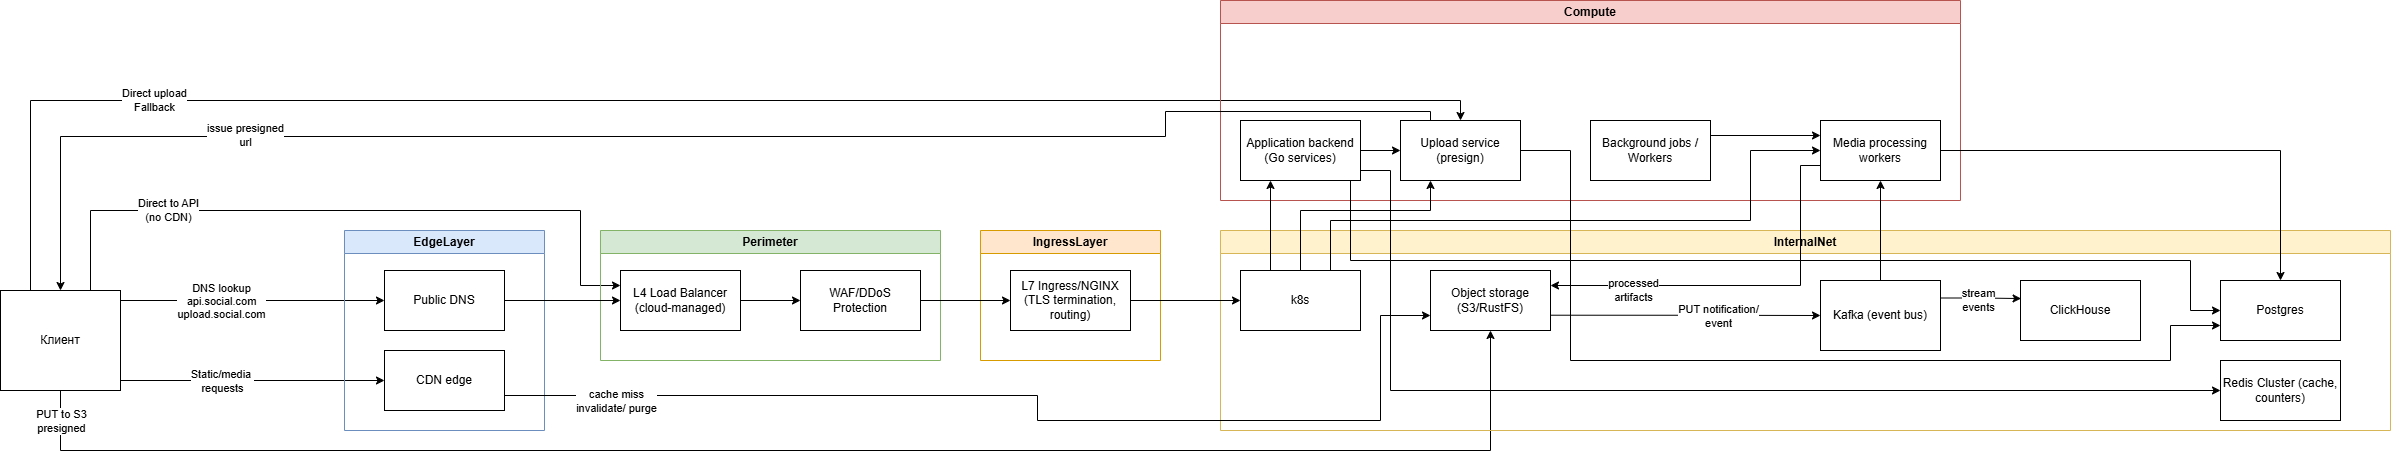

The diagram above was exported from draw.io. Its source (the exported page's mxGraphModel, read from the mxfile embedded in the PNG):
<mxGraphModel dx="1590" dy="1264" grid="0" gridSize="10" guides="1" tooltips="1" connect="1" arrows="1" fold="1" page="0" pageScale="1" pageWidth="827" pageHeight="1169" math="0" shadow="1">
  <root>
    <mxCell id="0" />
    <mxCell id="1" parent="0" />
    <mxCell id="lDLnNQHZKZ32_E2ueihh-1" edge="1" parent="1" source="HXZGglL_jwGEVf86GDUJ-1" style="edgeStyle=orthogonalEdgeStyle;rounded=0;orthogonalLoop=1;jettySize=auto;html=1;entryX=0;entryY=0.5;entryDx=0;entryDy=0;exitX=1;exitY=0.25;exitDx=0;exitDy=0;" target="HXZGglL_jwGEVf86GDUJ-4">
      <mxGeometry relative="1" as="geometry">
        <Array as="points">
          <mxPoint x="-10" y="260" />
        </Array>
      </mxGeometry>
    </mxCell>
    <mxCell id="lDLnNQHZKZ32_E2ueihh-2" connectable="0" parent="lDLnNQHZKZ32_E2ueihh-1" style="edgeLabel;html=1;align=center;verticalAlign=middle;resizable=0;points=[];" value="DNS lookup&lt;div&gt;api.social.com&lt;/div&gt;&lt;div&gt;upload.social.com&lt;/div&gt;" vertex="1">
      <mxGeometry relative="1" x="-0.5639" y="1" as="geometry">
        <mxPoint x="54" y="1" as="offset" />
      </mxGeometry>
    </mxCell>
    <mxCell id="lDLnNQHZKZ32_E2ueihh-3" edge="1" parent="1" source="HXZGglL_jwGEVf86GDUJ-1" style="edgeStyle=orthogonalEdgeStyle;rounded=0;orthogonalLoop=1;jettySize=auto;html=1;exitX=1;exitY=0.75;exitDx=0;exitDy=0;entryX=0;entryY=0.5;entryDx=0;entryDy=0;" target="HXZGglL_jwGEVf86GDUJ-5">
      <mxGeometry relative="1" as="geometry">
        <Array as="points">
          <mxPoint x="-10" y="340" />
        </Array>
      </mxGeometry>
    </mxCell>
    <mxCell id="lDLnNQHZKZ32_E2ueihh-4" connectable="0" parent="lDLnNQHZKZ32_E2ueihh-3" style="edgeLabel;html=1;align=center;verticalAlign=middle;resizable=0;points=[];" value="Static/media&amp;nbsp;&lt;div&gt;requests&lt;/div&gt;" vertex="1">
      <mxGeometry relative="1" x="-0.2149" as="geometry">
        <mxPoint x="6" as="offset" />
      </mxGeometry>
    </mxCell>
    <mxCell id="lDLnNQHZKZ32_E2ueihh-5" edge="1" parent="1" source="HXZGglL_jwGEVf86GDUJ-1" style="edgeStyle=orthogonalEdgeStyle;rounded=0;orthogonalLoop=1;jettySize=auto;html=1;entryX=0;entryY=0.25;entryDx=0;entryDy=0;exitX=0.75;exitY=0;exitDx=0;exitDy=0;" target="HXZGglL_jwGEVf86GDUJ-7">
      <mxGeometry relative="1" as="geometry">
        <Array as="points">
          <mxPoint x="-40" y="170" />
          <mxPoint x="450" y="170" />
          <mxPoint x="450" y="245" />
        </Array>
      </mxGeometry>
    </mxCell>
    <mxCell id="lDLnNQHZKZ32_E2ueihh-6" connectable="0" parent="lDLnNQHZKZ32_E2ueihh-5" style="edgeLabel;html=1;align=center;verticalAlign=middle;resizable=0;points=[];" value="Direct to API&lt;div&gt;(no CDN)&lt;/div&gt;" vertex="1">
      <mxGeometry relative="1" x="-0.9064" y="1" as="geometry">
        <mxPoint x="78" y="-48" as="offset" />
      </mxGeometry>
    </mxCell>
    <mxCell id="lDLnNQHZKZ32_E2ueihh-7" edge="1" parent="1" source="HXZGglL_jwGEVf86GDUJ-1" style="edgeStyle=orthogonalEdgeStyle;rounded=0;orthogonalLoop=1;jettySize=auto;html=1;entryX=0.5;entryY=1;entryDx=0;entryDy=0;" target="HXZGglL_jwGEVf86GDUJ-22">
      <mxGeometry relative="1" as="geometry">
        <Array as="points">
          <mxPoint x="-70" y="410" />
          <mxPoint x="1360" y="410" />
        </Array>
      </mxGeometry>
    </mxCell>
    <mxCell id="lDLnNQHZKZ32_E2ueihh-8" connectable="0" parent="lDLnNQHZKZ32_E2ueihh-7" style="edgeLabel;html=1;align=center;verticalAlign=middle;resizable=0;points=[];" value="PUT to S3&lt;div&gt;presigned&lt;/div&gt;" vertex="1">
      <mxGeometry relative="1" x="-0.9631" as="geometry">
        <mxPoint as="offset" />
      </mxGeometry>
    </mxCell>
    <mxCell id="lDLnNQHZKZ32_E2ueihh-26" edge="1" parent="1" source="HXZGglL_jwGEVf86GDUJ-1" style="edgeStyle=orthogonalEdgeStyle;rounded=0;orthogonalLoop=1;jettySize=auto;html=1;exitX=0.25;exitY=0;exitDx=0;exitDy=0;entryX=0.5;entryY=0;entryDx=0;entryDy=0;" target="HXZGglL_jwGEVf86GDUJ-15">
      <mxGeometry relative="1" as="geometry" />
    </mxCell>
    <mxCell id="lDLnNQHZKZ32_E2ueihh-27" connectable="0" parent="lDLnNQHZKZ32_E2ueihh-26" style="edgeLabel;html=1;align=center;verticalAlign=middle;resizable=0;points=[];" value="Direct upload&lt;div&gt;Fallback&lt;/div&gt;" vertex="1">
      <mxGeometry relative="1" x="-0.8526" y="1" as="geometry">
        <mxPoint x="124" y="-69" as="offset" />
      </mxGeometry>
    </mxCell>
    <mxCell id="HXZGglL_jwGEVf86GDUJ-1" parent="1" style="rounded=0;whiteSpace=wrap;html=1;" value="Клиент" vertex="1">
      <mxGeometry height="100" width="120" x="-130" y="250" as="geometry" />
    </mxCell>
    <mxCell id="HXZGglL_jwGEVf86GDUJ-3" parent="1" style="swimlane;whiteSpace=wrap;html=1;fillColor=#dae8fc;strokeColor=#6c8ebf;" value="EdgeLayer" vertex="1">
      <mxGeometry height="200" width="200" x="214" y="190" as="geometry" />
    </mxCell>
    <mxCell id="HXZGglL_jwGEVf86GDUJ-4" parent="HXZGglL_jwGEVf86GDUJ-3" style="rounded=0;whiteSpace=wrap;html=1;" value="Public DNS" vertex="1">
      <mxGeometry height="60" width="120" x="40" y="40" as="geometry" />
    </mxCell>
    <mxCell id="HXZGglL_jwGEVf86GDUJ-5" parent="HXZGglL_jwGEVf86GDUJ-3" style="rounded=0;whiteSpace=wrap;html=1;" value="CDN edge" vertex="1">
      <mxGeometry height="60" width="120" x="40" y="120" as="geometry" />
    </mxCell>
    <mxCell id="HXZGglL_jwGEVf86GDUJ-6" parent="1" style="swimlane;whiteSpace=wrap;html=1;fillColor=#d5e8d4;strokeColor=#82b366;" value="Perimeter" vertex="1">
      <mxGeometry height="130" width="340" x="470" y="190" as="geometry" />
    </mxCell>
    <mxCell id="lDLnNQHZKZ32_E2ueihh-12" edge="1" parent="HXZGglL_jwGEVf86GDUJ-6" source="HXZGglL_jwGEVf86GDUJ-7" style="edgeStyle=orthogonalEdgeStyle;rounded=0;orthogonalLoop=1;jettySize=auto;html=1;entryX=0;entryY=0.5;entryDx=0;entryDy=0;" target="HXZGglL_jwGEVf86GDUJ-8">
      <mxGeometry relative="1" as="geometry" />
    </mxCell>
    <mxCell id="HXZGglL_jwGEVf86GDUJ-7" parent="HXZGglL_jwGEVf86GDUJ-6" style="rounded=0;whiteSpace=wrap;html=1;" value="L4 Load Balancer (cloud-managed)" vertex="1">
      <mxGeometry height="60" width="120" x="20" y="40" as="geometry" />
    </mxCell>
    <mxCell id="HXZGglL_jwGEVf86GDUJ-8" parent="HXZGglL_jwGEVf86GDUJ-6" style="rounded=0;whiteSpace=wrap;html=1;" value="WAF/DDoS Protection" vertex="1">
      <mxGeometry height="60" width="120" x="200" y="40" as="geometry" />
    </mxCell>
    <mxCell id="HXZGglL_jwGEVf86GDUJ-10" parent="1" style="swimlane;whiteSpace=wrap;html=1;fillColor=#ffe6cc;strokeColor=#d79b00;" value="IngressLayer" vertex="1">
      <mxGeometry height="130" width="180" x="850" y="190" as="geometry" />
    </mxCell>
    <mxCell id="HXZGglL_jwGEVf86GDUJ-11" parent="HXZGglL_jwGEVf86GDUJ-10" style="rounded=0;whiteSpace=wrap;html=1;" value="L7 Ingress/NGINX (TLS termination, routing)" vertex="1">
      <mxGeometry height="60" width="120" x="30" y="40" as="geometry" />
    </mxCell>
    <mxCell id="HXZGglL_jwGEVf86GDUJ-13" parent="1" style="swimlane;whiteSpace=wrap;html=1;fillColor=#f8cecc;strokeColor=#b85450;" value="Compute" vertex="1">
      <mxGeometry height="200" width="740" x="1090" y="-40" as="geometry" />
    </mxCell>
    <mxCell id="lDLnNQHZKZ32_E2ueihh-28" edge="1" parent="HXZGglL_jwGEVf86GDUJ-13" source="HXZGglL_jwGEVf86GDUJ-14" style="edgeStyle=orthogonalEdgeStyle;rounded=0;orthogonalLoop=1;jettySize=auto;html=1;entryX=0;entryY=0.5;entryDx=0;entryDy=0;" target="HXZGglL_jwGEVf86GDUJ-15">
      <mxGeometry relative="1" as="geometry" />
    </mxCell>
    <mxCell id="HXZGglL_jwGEVf86GDUJ-14" parent="HXZGglL_jwGEVf86GDUJ-13" style="rounded=0;whiteSpace=wrap;html=1;" value="Application backend (Go services)" vertex="1">
      <mxGeometry height="60" width="120" x="20" y="120" as="geometry" />
    </mxCell>
    <mxCell id="HXZGglL_jwGEVf86GDUJ-15" parent="HXZGglL_jwGEVf86GDUJ-13" style="rounded=0;whiteSpace=wrap;html=1;" value="Upload service (presign)" vertex="1">
      <mxGeometry height="60" width="120" x="180" y="120" as="geometry" />
    </mxCell>
    <mxCell id="lDLnNQHZKZ32_E2ueihh-31" edge="1" parent="HXZGglL_jwGEVf86GDUJ-13" source="HXZGglL_jwGEVf86GDUJ-16" style="edgeStyle=orthogonalEdgeStyle;rounded=0;orthogonalLoop=1;jettySize=auto;html=1;exitX=1;exitY=0.25;exitDx=0;exitDy=0;entryX=0;entryY=0.25;entryDx=0;entryDy=0;" target="HXZGglL_jwGEVf86GDUJ-17">
      <mxGeometry relative="1" as="geometry" />
    </mxCell>
    <mxCell id="HXZGglL_jwGEVf86GDUJ-16" parent="HXZGglL_jwGEVf86GDUJ-13" style="rounded=0;whiteSpace=wrap;html=1;" value="Background jobs / Workers" vertex="1">
      <mxGeometry height="60" width="120" x="370" y="120" as="geometry" />
    </mxCell>
    <mxCell id="HXZGglL_jwGEVf86GDUJ-17" parent="HXZGglL_jwGEVf86GDUJ-13" style="rounded=0;whiteSpace=wrap;html=1;" value="Media processing workers" vertex="1">
      <mxGeometry height="60" width="120" x="600" y="120" as="geometry" />
    </mxCell>
    <mxCell id="HXZGglL_jwGEVf86GDUJ-20" parent="1" style="swimlane;whiteSpace=wrap;html=1;fillColor=#fff2cc;strokeColor=#d6b656;" value="InternalNet" vertex="1">
      <mxGeometry height="200" width="1170" x="1090" y="190" as="geometry" />
    </mxCell>
    <mxCell id="HXZGglL_jwGEVf86GDUJ-21" parent="HXZGglL_jwGEVf86GDUJ-20" style="rounded=0;whiteSpace=wrap;html=1;" value="k8s" vertex="1">
      <mxGeometry height="60" width="120" x="20" y="40" as="geometry" />
    </mxCell>
    <mxCell id="lDLnNQHZKZ32_E2ueihh-22" edge="1" parent="HXZGglL_jwGEVf86GDUJ-20" style="edgeStyle=orthogonalEdgeStyle;rounded=0;orthogonalLoop=1;jettySize=auto;html=1;exitX=1;exitY=0.75;exitDx=0;exitDy=0;entryX=0;entryY=0.5;entryDx=0;entryDy=0;" target="HXZGglL_jwGEVf86GDUJ-23">
      <mxGeometry relative="1" as="geometry">
        <mxPoint x="330" y="84.71" as="sourcePoint" />
        <mxPoint x="590" y="84.71" as="targetPoint" />
      </mxGeometry>
    </mxCell>
    <mxCell id="lDLnNQHZKZ32_E2ueihh-23" connectable="0" parent="lDLnNQHZKZ32_E2ueihh-22" style="edgeLabel;html=1;align=center;verticalAlign=middle;resizable=0;points=[];" value="PUT notification/&lt;div&gt;event&lt;/div&gt;" vertex="1">
      <mxGeometry relative="1" x="0.3592" y="-1" as="geometry">
        <mxPoint x="-16" y="-1" as="offset" />
      </mxGeometry>
    </mxCell>
    <mxCell id="HXZGglL_jwGEVf86GDUJ-22" parent="HXZGglL_jwGEVf86GDUJ-20" style="rounded=0;whiteSpace=wrap;html=1;" value="Object storage (S3/RustFS)" vertex="1">
      <mxGeometry height="60" width="120" x="210" y="40" as="geometry" />
    </mxCell>
    <mxCell id="lDLnNQHZKZ32_E2ueihh-24" edge="1" parent="HXZGglL_jwGEVf86GDUJ-20" source="HXZGglL_jwGEVf86GDUJ-23" style="edgeStyle=orthogonalEdgeStyle;rounded=0;orthogonalLoop=1;jettySize=auto;html=1;exitX=1;exitY=0.25;exitDx=0;exitDy=0;entryX=0.005;entryY=0.301;entryDx=0;entryDy=0;entryPerimeter=0;" target="HXZGglL_jwGEVf86GDUJ-24">
      <mxGeometry relative="1" as="geometry" />
    </mxCell>
    <mxCell id="lDLnNQHZKZ32_E2ueihh-25" connectable="0" parent="lDLnNQHZKZ32_E2ueihh-24" style="edgeLabel;html=1;align=center;verticalAlign=middle;resizable=0;points=[];" value="stream&lt;div&gt;events&lt;/div&gt;" vertex="1">
      <mxGeometry relative="1" x="-0.3365" y="1" as="geometry">
        <mxPoint x="10" y="3" as="offset" />
      </mxGeometry>
    </mxCell>
    <mxCell id="HXZGglL_jwGEVf86GDUJ-23" parent="HXZGglL_jwGEVf86GDUJ-20" style="rounded=0;whiteSpace=wrap;html=1;" value="Kafka (event bus)" vertex="1">
      <mxGeometry height="70" width="120" x="600" y="50" as="geometry" />
    </mxCell>
    <mxCell id="HXZGglL_jwGEVf86GDUJ-24" parent="HXZGglL_jwGEVf86GDUJ-20" style="rounded=0;whiteSpace=wrap;html=1;" value="ClickHouse" vertex="1">
      <mxGeometry height="60" width="120" x="800" y="50" as="geometry" />
    </mxCell>
    <mxCell id="HXZGglL_jwGEVf86GDUJ-25" parent="HXZGglL_jwGEVf86GDUJ-20" style="rounded=0;whiteSpace=wrap;html=1;" value="Postgres" vertex="1">
      <mxGeometry height="60" width="120" x="1000" y="50" as="geometry" />
    </mxCell>
    <mxCell id="HXZGglL_jwGEVf86GDUJ-26" parent="HXZGglL_jwGEVf86GDUJ-20" style="rounded=0;whiteSpace=wrap;html=1;" value="Redis Cluster (cache, counters)" vertex="1">
      <mxGeometry height="60" width="120" x="1000" y="130" as="geometry" />
    </mxCell>
    <mxCell id="lDLnNQHZKZ32_E2ueihh-9" edge="1" parent="1" source="HXZGglL_jwGEVf86GDUJ-4" style="edgeStyle=orthogonalEdgeStyle;rounded=0;orthogonalLoop=1;jettySize=auto;html=1;entryX=0;entryY=0.5;entryDx=0;entryDy=0;" target="HXZGglL_jwGEVf86GDUJ-7">
      <mxGeometry relative="1" as="geometry" />
    </mxCell>
    <mxCell id="lDLnNQHZKZ32_E2ueihh-10" edge="1" parent="1" source="HXZGglL_jwGEVf86GDUJ-5" style="edgeStyle=orthogonalEdgeStyle;rounded=0;orthogonalLoop=1;jettySize=auto;html=1;entryX=0;entryY=0.75;entryDx=0;entryDy=0;exitX=1;exitY=0.75;exitDx=0;exitDy=0;" target="HXZGglL_jwGEVf86GDUJ-22">
      <mxGeometry relative="1" as="geometry">
        <Array as="points">
          <mxPoint x="907" y="355" />
          <mxPoint x="907" y="380" />
          <mxPoint x="1250" y="380" />
          <mxPoint x="1250" y="275" />
        </Array>
      </mxGeometry>
    </mxCell>
    <mxCell id="lDLnNQHZKZ32_E2ueihh-11" connectable="0" parent="lDLnNQHZKZ32_E2ueihh-10" style="edgeLabel;html=1;align=center;verticalAlign=middle;resizable=0;points=[];" value="cache miss&lt;div&gt;invalidate/ purge&lt;/div&gt;" vertex="1">
      <mxGeometry relative="1" x="-0.871" y="3" as="geometry">
        <mxPoint x="44" y="8" as="offset" />
      </mxGeometry>
    </mxCell>
    <mxCell id="lDLnNQHZKZ32_E2ueihh-13" edge="1" parent="1" source="HXZGglL_jwGEVf86GDUJ-8" style="edgeStyle=orthogonalEdgeStyle;rounded=0;orthogonalLoop=1;jettySize=auto;html=1;entryX=0;entryY=0.5;entryDx=0;entryDy=0;" target="HXZGglL_jwGEVf86GDUJ-11">
      <mxGeometry relative="1" as="geometry" />
    </mxCell>
    <mxCell id="lDLnNQHZKZ32_E2ueihh-14" edge="1" parent="1" source="HXZGglL_jwGEVf86GDUJ-11" style="edgeStyle=orthogonalEdgeStyle;rounded=0;orthogonalLoop=1;jettySize=auto;html=1;entryX=0;entryY=0.5;entryDx=0;entryDy=0;" target="HXZGglL_jwGEVf86GDUJ-21">
      <mxGeometry relative="1" as="geometry" />
    </mxCell>
    <mxCell id="lDLnNQHZKZ32_E2ueihh-15" edge="1" parent="1" source="HXZGglL_jwGEVf86GDUJ-21" style="edgeStyle=orthogonalEdgeStyle;rounded=0;orthogonalLoop=1;jettySize=auto;html=1;entryX=0.25;entryY=1;entryDx=0;entryDy=0;exitX=0.25;exitY=0;exitDx=0;exitDy=0;" target="HXZGglL_jwGEVf86GDUJ-14">
      <mxGeometry relative="1" as="geometry" />
    </mxCell>
    <mxCell id="lDLnNQHZKZ32_E2ueihh-16" edge="1" parent="1" source="HXZGglL_jwGEVf86GDUJ-21" style="edgeStyle=orthogonalEdgeStyle;rounded=0;orthogonalLoop=1;jettySize=auto;html=1;exitX=0.5;exitY=0;exitDx=0;exitDy=0;entryX=0.25;entryY=1;entryDx=0;entryDy=0;" target="HXZGglL_jwGEVf86GDUJ-15">
      <mxGeometry relative="1" as="geometry">
        <Array as="points">
          <mxPoint x="1170" y="170" />
          <mxPoint x="1300" y="170" />
        </Array>
      </mxGeometry>
    </mxCell>
    <mxCell id="lDLnNQHZKZ32_E2ueihh-17" edge="1" parent="1" source="HXZGglL_jwGEVf86GDUJ-21" style="edgeStyle=orthogonalEdgeStyle;rounded=0;orthogonalLoop=1;jettySize=auto;html=1;exitX=0.75;exitY=0;exitDx=0;exitDy=0;entryX=0;entryY=0.5;entryDx=0;entryDy=0;" target="HXZGglL_jwGEVf86GDUJ-17">
      <mxGeometry relative="1" as="geometry">
        <Array as="points">
          <mxPoint x="1200" y="180" />
          <mxPoint x="1620" y="180" />
          <mxPoint x="1620" y="110" />
        </Array>
      </mxGeometry>
    </mxCell>
    <mxCell id="lDLnNQHZKZ32_E2ueihh-19" edge="1" parent="1" source="HXZGglL_jwGEVf86GDUJ-17" style="edgeStyle=orthogonalEdgeStyle;rounded=0;orthogonalLoop=1;jettySize=auto;html=1;exitX=0;exitY=0.75;exitDx=0;exitDy=0;entryX=1;entryY=0.25;entryDx=0;entryDy=0;" target="HXZGglL_jwGEVf86GDUJ-22">
      <mxGeometry relative="1" as="geometry">
        <Array as="points">
          <mxPoint x="1670" y="125" />
          <mxPoint x="1670" y="245" />
        </Array>
      </mxGeometry>
    </mxCell>
    <mxCell id="lDLnNQHZKZ32_E2ueihh-20" connectable="0" parent="lDLnNQHZKZ32_E2ueihh-19" style="edgeLabel;html=1;align=center;verticalAlign=middle;resizable=0;points=[];" value="processed&lt;div&gt;artifacts&lt;/div&gt;" vertex="1">
      <mxGeometry relative="1" x="-0.8884" as="geometry">
        <mxPoint x="-168" y="123" as="offset" />
      </mxGeometry>
    </mxCell>
    <mxCell id="lDLnNQHZKZ32_E2ueihh-21" edge="1" parent="1" source="HXZGglL_jwGEVf86GDUJ-23" style="edgeStyle=orthogonalEdgeStyle;rounded=0;orthogonalLoop=1;jettySize=auto;html=1;entryX=0.5;entryY=1;entryDx=0;entryDy=0;" target="HXZGglL_jwGEVf86GDUJ-17">
      <mxGeometry relative="1" as="geometry" />
    </mxCell>
    <mxCell id="lDLnNQHZKZ32_E2ueihh-29" edge="1" parent="1" source="HXZGglL_jwGEVf86GDUJ-14" style="edgeStyle=orthogonalEdgeStyle;rounded=0;orthogonalLoop=1;jettySize=auto;html=1;exitX=0.75;exitY=1;exitDx=0;exitDy=0;entryX=0;entryY=0.5;entryDx=0;entryDy=0;" target="HXZGglL_jwGEVf86GDUJ-25">
      <mxGeometry relative="1" as="geometry">
        <Array as="points">
          <mxPoint x="1220" y="140" />
          <mxPoint x="1220" y="220" />
          <mxPoint x="2060" y="220" />
          <mxPoint x="2060" y="270" />
        </Array>
      </mxGeometry>
    </mxCell>
    <mxCell id="lDLnNQHZKZ32_E2ueihh-30" edge="1" parent="1" source="HXZGglL_jwGEVf86GDUJ-14" style="edgeStyle=orthogonalEdgeStyle;rounded=0;orthogonalLoop=1;jettySize=auto;html=1;exitX=1;exitY=0.75;exitDx=0;exitDy=0;entryX=0;entryY=0.5;entryDx=0;entryDy=0;" target="HXZGglL_jwGEVf86GDUJ-26">
      <mxGeometry relative="1" as="geometry">
        <Array as="points">
          <mxPoint x="1230" y="130" />
          <mxPoint x="1260" y="130" />
          <mxPoint x="1260" y="350" />
        </Array>
      </mxGeometry>
    </mxCell>
    <mxCell id="lDLnNQHZKZ32_E2ueihh-32" edge="1" parent="1" source="HXZGglL_jwGEVf86GDUJ-15" style="edgeStyle=orthogonalEdgeStyle;rounded=0;orthogonalLoop=1;jettySize=auto;html=1;entryX=0;entryY=0.75;entryDx=0;entryDy=0;" target="HXZGglL_jwGEVf86GDUJ-25">
      <mxGeometry relative="1" as="geometry">
        <Array as="points">
          <mxPoint x="1440" y="110" />
          <mxPoint x="1440" y="320" />
          <mxPoint x="2040" y="320" />
          <mxPoint x="2040" y="285" />
        </Array>
      </mxGeometry>
    </mxCell>
    <mxCell id="lDLnNQHZKZ32_E2ueihh-33" edge="1" parent="1" source="HXZGglL_jwGEVf86GDUJ-17" style="edgeStyle=orthogonalEdgeStyle;rounded=0;orthogonalLoop=1;jettySize=auto;html=1;entryX=0.5;entryY=0;entryDx=0;entryDy=0;" target="HXZGglL_jwGEVf86GDUJ-25">
      <mxGeometry relative="1" as="geometry" />
    </mxCell>
    <mxCell id="lDLnNQHZKZ32_E2ueihh-34" edge="1" parent="1" source="HXZGglL_jwGEVf86GDUJ-15" style="edgeStyle=orthogonalEdgeStyle;rounded=0;orthogonalLoop=1;jettySize=auto;html=1;exitX=0.25;exitY=0;exitDx=0;exitDy=0;entryX=0.5;entryY=0;entryDx=0;entryDy=0;" target="HXZGglL_jwGEVf86GDUJ-1">
      <mxGeometry relative="1" as="geometry">
        <Array as="points">
          <mxPoint x="1300" y="71" />
          <mxPoint x="1035" y="71" />
          <mxPoint x="1035" y="96" />
          <mxPoint x="-70" y="96" />
        </Array>
      </mxGeometry>
    </mxCell>
    <mxCell id="lDLnNQHZKZ32_E2ueihh-35" connectable="0" parent="lDLnNQHZKZ32_E2ueihh-34" style="edgeLabel;html=1;align=center;verticalAlign=middle;resizable=0;points=[];" value="issue presigned&lt;div&gt;url&lt;/div&gt;" vertex="1">
      <mxGeometry relative="1" x="0.5666" y="-2" as="geometry">
        <mxPoint as="offset" />
      </mxGeometry>
    </mxCell>
  </root>
</mxGraphModel>